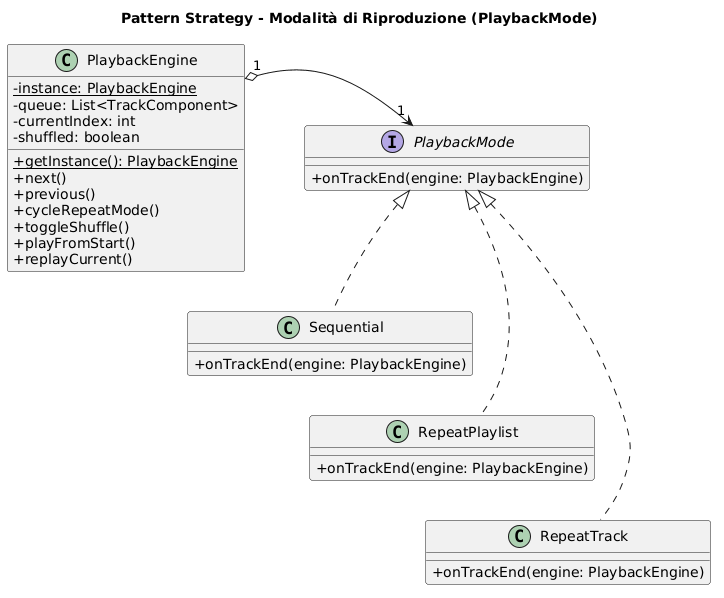

The diagram above was rendered by PlantUML. Its source (embedded in the PNG):
@startuml
skinparam classAttributeIconSize 0
skinparam nodesep 60
skinparam ranksep 40

title Pattern Strategy - Modalità di Riproduzione (PlaybackMode)

' ============================================================================
' IL CONTESTO (Context)
' ============================================================================
class PlaybackEngine {
    - {static} instance: PlaybackEngine
    - queue: List<TrackComponent>
    - currentIndex: int
    - shuffled: boolean
    + {static} getInstance(): PlaybackEngine
    + next()
    + previous()
    + cycleRepeatMode()
    + toggleShuffle()
    + playFromStart()
    + replayCurrent()
}

' ============================================================================
' L'ASTRAZIONE DELLA STRATEGIA (Strategy Interface)
' ============================================================================
interface PlaybackMode {
    + onTrackEnd(engine: PlaybackEngine)
}

' Allineamento orizzontale forzato per tenere il Context a sinistra e la Strategy a destra
PlaybackEngine -[hidden]right-> PlaybackMode

' ============================================================================
' LE STRATEGIE CONCRETE (Concrete Strategies)
' ============================================================================
class Sequential implements PlaybackMode {
    + onTrackEnd(engine: PlaybackEngine)
}

class RepeatPlaylist implements PlaybackMode {
    + onTrackEnd(engine: PlaybackEngine)
}

class RepeatTrack implements PlaybackMode {
    + onTrackEnd(engine: PlaybackEngine)
}

' Disposizione verticale delle strategie concrete sotto l'interfaccia comune
PlaybackMode -[hidden]down-> Sequential
Sequential -[hidden]down-> RepeatPlaylist
RepeatPlaylist -[hidden]down-> RepeatTrack

' ============================================================================
' RELAZIONI (Composizione e Passaggio del Contesto)
' ============================================================================

' Il Context mantiene un riferimento alla Strategy corrente (Composizione)
PlaybackEngine "1" o--> "1" PlaybackMode


@endum